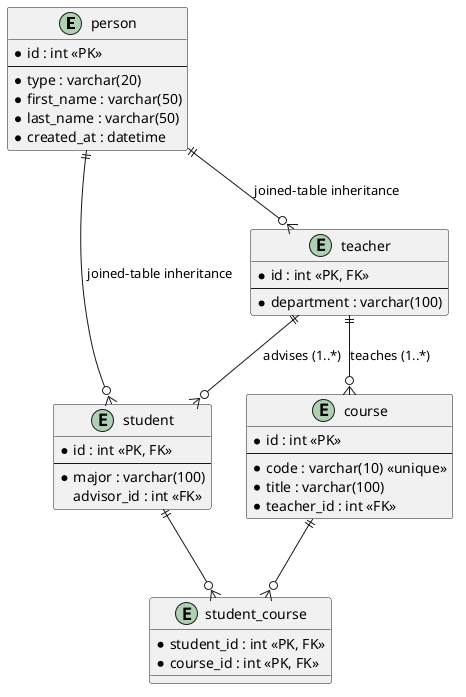

The diagram above was rendered by PlantUML. Its source (embedded in the PNG):
@startuml
entity person {
  *id : int <<PK>>
  --
  *type : varchar(20)
  *first_name : varchar(50)
  *last_name : varchar(50)
  *created_at : datetime
}

entity student {
  *id : int <<PK, FK>>
  --
  *major : varchar(100)
  advisor_id : int <<FK>>
}

entity teacher {
  *id : int <<PK, FK>>
  --
  *department : varchar(100)
}

entity course {
  *id : int <<PK>>
  --
  *code : varchar(10) <<unique>>
  *title : varchar(100)
  *teacher_id : int <<FK>>
}

entity student_course {
  *student_id : int <<PK, FK>>
  *course_id : int <<PK, FK>>
}

person ||--o{ student : "joined-table inheritance"
person ||--o{ teacher : "joined-table inheritance"
teacher ||--o{ student : "advises (1..*)"
teacher ||--o{ course : "teaches (1..*)"
student ||--o{ student_course : ""
course ||--o{ student_course : ""
@enduml